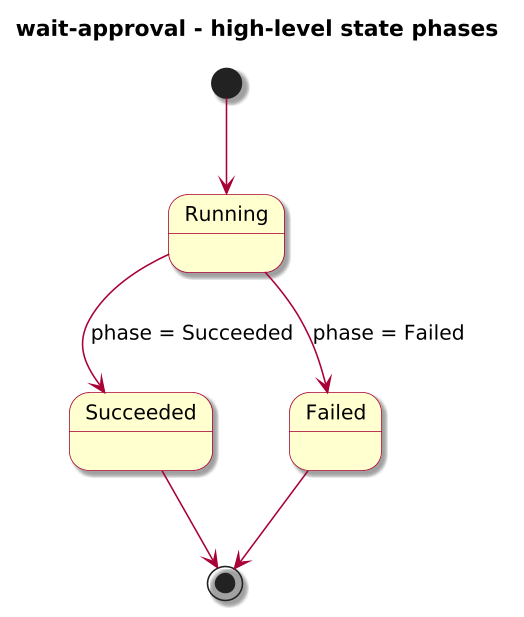

The diagram above was rendered by PlantUML. Its source (embedded in the PNG):
@startuml

skinparam BackgroundColor #FFFFFF
skinparam Shadowing true

skinparam DefaultFontName "SansSerif"
skinparam DefaultFontSize 13
skinparam DefaultFontStyle plain

skinparam dpi 150

skinparam sequence {
  ArrowColor #A80036
  LifeLineBorderColor #A80036
  LifeLineBackgroundColor #FFFFFF
}

skinparam Note {
  BackgroundColor #FBFB77
  BorderColor #A80036
}

skinparam ParticipantBorderColor #A80036
skinparam ParticipantBackgroundColor #FEFECE

skinparam ActorBorderColor #A80036
skinparam ActorBackgroundColor #FFFFFF
skinparam SequenceActorBorderThickness 2

skinparam state {
  BorderColor #A80036
  BackgroundColor #FEFECE
}

skinparam activity {
  ArrowColor #A80036
  BackgroundColor #FEFECE
  BorderColor #A80036
}

!include journey-diagram-theme.puml
title wait-approval - high-level state phases

[*] --> Running

state Running
state Succeeded
state Failed

Running --> Succeeded : phase = Succeeded
Running --> Failed : phase = Failed

Succeeded --> [*]
Failed --> [*]

@enduml